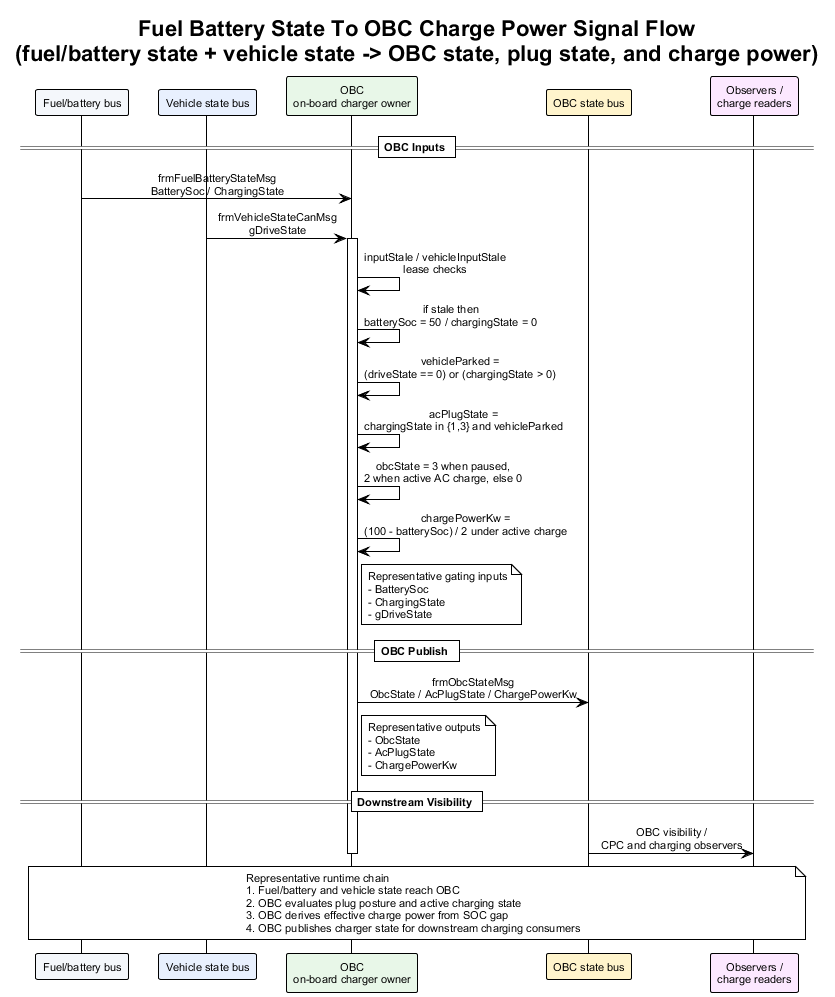

The diagram above was rendered by PlantUML. Its source (embedded in the PNG):
@startuml fuel_battery_state_to_obc_charge_power_signal_flow
!theme plain
skinparam backgroundColor #FFFFFF
skinparam defaultFontName Arial
skinparam defaultFontSize 11
skinparam sequenceMessageAlign center
skinparam responseMessageBelowArrow true

title Fuel Battery State To OBC Charge Power Signal Flow\n(fuel/battery state + vehicle state -> OBC state, plug state, and charge power)

participant "Fuel/battery bus" as FuelBat #F4F7FB
participant "Vehicle state bus" as Veh #E8F0FE
participant "OBC\non-board charger owner" as OBC #E8F7E8
participant "OBC state bus" as ObcBus #FFF4CC
participant "Observers /\ncharge readers" as Obs #FCE8FF

== OBC Inputs ==

FuelBat -> OBC : frmFuelBatteryStateMsg\nBatterySoc / ChargingState
Veh -> OBC : frmVehicleStateCanMsg\ngDriveState
activate OBC
OBC -> OBC : inputStale / vehicleInputStale\nlease checks
OBC -> OBC : if stale then\nbatterySoc = 50 / chargingState = 0
OBC -> OBC : vehicleParked =\n(driveState == 0) or (chargingState > 0)
OBC -> OBC : acPlugState =\nchargingState in {1,3} and vehicleParked
OBC -> OBC : obcState = 3 when paused,\n2 when active AC charge, else 0
OBC -> OBC : chargePowerKw =\n(100 - batterySoc) / 2 under active charge
note right of OBC
Representative gating inputs
- BatterySoc
- ChargingState
- gDriveState
end note

== OBC Publish ==

OBC -> ObcBus : frmObcStateMsg\nObcState / AcPlugState / ChargePowerKw
note right of OBC
Representative outputs
- ObcState
- AcPlugState
- ChargePowerKw
end note

== Downstream Visibility ==

ObcBus -> Obs : OBC visibility /\nCPC and charging observers
deactivate OBC

note over FuelBat, Obs
Representative runtime chain
1. Fuel/battery and vehicle state reach OBC
2. OBC evaluates plug posture and active charging state
3. OBC derives effective charge power from SOC gap
4. OBC publishes charger state for downstream charging consumers
end note

@enduml